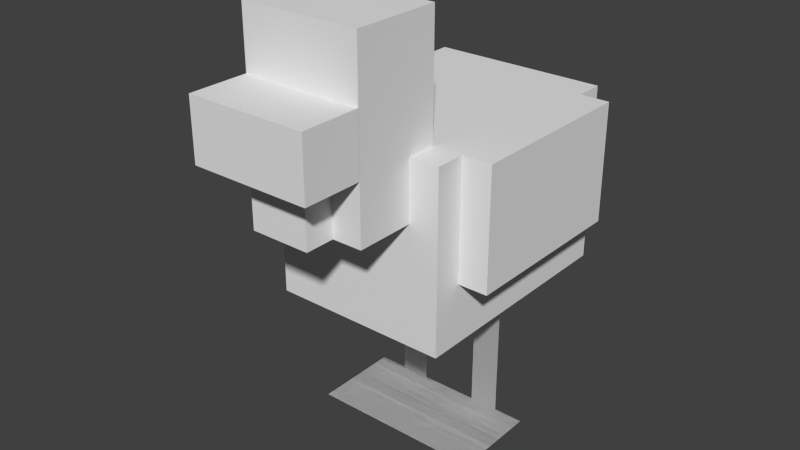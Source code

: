 # Source: chicken.blend  (saved by Blender 2.76.0; exported with 4.5.12 LTS)
import bpy
from mathutils import Matrix  # noqa: F401  (used for matrix-valued properties, if any)

bpy.ops.wm.read_factory_settings(use_empty=True)
scene = bpy.context.scene
scene.name = 'Scene'

# ---- collections
col_collection_1 = bpy.data.collections.new('Collection 1'); scene.collection.children.link(col_collection_1)

# ---- world
world_world = bpy.data.worlds.new('World'); scene.world = world_world
world_world.color = (0.05088, 0.05088, 0.05088)
world_world.use_sun_shadow = False
world_world.sun_shadow_jitter_overblur = 0.0
world_world.cycles.sampling_method = 'MANUAL'
world_world.cycles.sample_map_resolution = 256

# ---- meshes
me_plane_011 = bpy.data.meshes.new('Plane.011')
me_plane_011.from_pydata([(-1.0, -1.0, 0.0), (1.0, -1.0, 0.0), (-1.0, 1.0, 0.0), (1.0, 1.0, 0.0)], [], [(0, 1, 3, 2)])
_uv = me_plane_011.uv_layers.new(name='UVMap')
_uv.uv.foreach_set('vector', [0.5625, 0.75, 0.5781, 0.75, 0.5781, 0.9062, 0.5625, 0.9062])
me_plane_011.use_remesh_preserve_volume = False
me_plane_011.use_remesh_preserve_attributes = False
me_plane_011.use_mirror_vertex_groups = False
me_plane_011.update()
me_plane_010 = bpy.data.meshes.new('Plane.010')
me_plane_010.from_pydata([(-1.0, -1.0, 0.0), (1.0, -1.0, 0.0), (-1.0, 1.0, 0.0), (1.0, 1.0, 0.0)], [], [(0, 1, 3, 2)])
_uv = me_plane_010.uv_layers.new(name='UVMap')
_uv.uv.foreach_set('vector', [0.5, 0.9062, 0.5469, 0.9062, 0.5469, 1.0, 0.5, 1.0])
me_plane_010.use_remesh_preserve_volume = False
me_plane_010.use_remesh_preserve_attributes = False
me_plane_010.use_mirror_vertex_groups = False
me_plane_010.update()
me_plane_009 = bpy.data.meshes.new('Plane.009')
me_plane_009.from_pydata([(-1.0, -1.0, 0.0), (1.0, -1.0, 0.0), (-1.0, 1.0, 0.0), (1.0, 1.0, 0.0)], [], [(0, 2, 3, 1)])
_uv = me_plane_009.uv_layers.new(name='UVMap')
_uv.uv.foreach_set('vector', [0.5, 0.9062, 0.5, 1.0, 0.5469, 1.0, 0.5469, 0.9062])
me_plane_009.use_remesh_preserve_volume = False
me_plane_009.use_remesh_preserve_attributes = False
me_plane_009.use_mirror_vertex_groups = False
me_plane_009.update()
me_plane_008 = bpy.data.meshes.new('Plane.008')
me_plane_008.from_pydata([(-1.0, -1.0, 0.0), (1.0, -1.0, 0.0), (-1.0, 1.0, 0.0), (1.0, 1.0, 0.0)], [], [(0, 2, 3, 1)])
_uv = me_plane_008.uv_layers.new(name='UVMap')
_uv.uv.foreach_set('vector', [0.5625, 0.75, 0.5625, 0.9062, 0.5781, 0.9062, 0.5781, 0.75])
me_plane_008.use_remesh_preserve_volume = False
me_plane_008.use_remesh_preserve_attributes = False
me_plane_008.use_mirror_vertex_groups = False
me_plane_008.update()
me_plane_007 = bpy.data.meshes.new('Plane.007')
me_plane_007.from_pydata([(-1.0, -1.0, 0.0), (1.0, -1.0, 0.0), (-1.0, 1.0, 0.0), (1.0, 1.0, 0.0)], [], [(0, 2, 3, 1)])
_uv = me_plane_007.uv_layers.new(name='UVMap')
_uv.uv.foreach_set('vector', [0.5625, 0.75, 0.5625, 0.9062, 0.5781, 0.9062, 0.5781, 0.75])
me_plane_007.use_remesh_preserve_volume = False
me_plane_007.use_remesh_preserve_attributes = False
me_plane_007.use_mirror_vertex_groups = False
me_plane_007.update()
me_plane_006 = bpy.data.meshes.new('Plane.006')
me_plane_006.from_pydata([(-1.0, -1.0, 0.0), (1.0, -1.0, 0.0), (-1.0, 1.0, 0.0), (1.0, 1.0, 0.0)], [], [(0, 2, 3, 1)])
_uv = me_plane_006.uv_layers.new(name='UVMap')
_uv.uv.foreach_set('vector', [0.5, 0.9062, 0.5, 1.0, 0.5469, 1.0, 0.5469, 0.9062])
me_plane_006.use_remesh_preserve_volume = False
me_plane_006.use_remesh_preserve_attributes = False
me_plane_006.use_mirror_vertex_groups = False
me_plane_006.update()
me_plane_005 = bpy.data.meshes.new('Plane.005')
me_plane_005.from_pydata([(-1.0, -1.0, 0.0), (1.0, -1.0, 0.0), (-1.0, 1.0, 0.0), (1.0, 1.0, 0.0)], [], [(0, 1, 3, 2)])
_uv = me_plane_005.uv_layers.new(name='UVMap')
_uv.uv.foreach_set('vector', [0.5, 0.9062, 0.5469, 0.9062, 0.5469, 1.0, 0.5, 1.0])
me_plane_005.use_remesh_preserve_volume = False
me_plane_005.use_remesh_preserve_attributes = False
me_plane_005.use_mirror_vertex_groups = False
me_plane_005.update()
me_plane_004 = bpy.data.meshes.new('Plane.004')
me_plane_004.from_pydata([(-1.0, -1.0, 0.0), (1.0, -1.0, 0.0), (-1.0, 1.0, 0.0), (1.0, 1.0, 0.0)], [], [(0, 1, 3, 2)])
_uv = me_plane_004.uv_layers.new(name='UVMap')
_uv.uv.foreach_set('vector', [0.5625, 0.75, 0.5781, 0.75, 0.5781, 0.9062, 0.5625, 0.9062])
me_plane_004.use_remesh_preserve_volume = False
me_plane_004.use_remesh_preserve_attributes = False
me_plane_004.use_mirror_vertex_groups = False
me_plane_004.update()
me_cube_006 = bpy.data.meshes.new('Cube.006')
me_cube_006.from_pydata([(-1.0, -1.0, -1.0), (-1.0, -1.0, 1.0), (-1.0, 1.0, -1.0), (-1.0, 1.0, 1.0), (1.0, -1.0, -1.0), (1.0, -1.0, 1.0), (1.0, 1.0, -1.0), (1.0, 1.0, 1.0)], [], [(0, 1, 3, 2), (2, 3, 7, 6), (6, 7, 5, 4), (4, 5, 1, 0), (2, 6, 4, 0), (7, 3, 1, 5)])
_uv = me_cube_006.uv_layers.new(name='UVMap')
_uv.uv.foreach_set('vector', [0.4688, 0.2812, 0.4688, 0.4062, 0.375, 0.4062, 0.375, 0.2812, 0.5938, 0.2812, 0.5938, 0.4062, 0.5781, 0.4062, 0.5781, 0.2812, 0.5781, 0.2812, 0.5781, 0.4062, 0.4844, 0.4062, 0.4844, 0.2812, 0.4844, 0.2812, 0.4844, 0.4062, 0.4688, 0.4062, 0.4688, 0.2812, 0.5, 0.5938, 0.4844, 0.5938, 0.4844, 0.4062, 0.5, 0.4062, 0.4844, 0.5938, 0.4688, 0.5938, 0.4688, 0.4062, 0.4844, 0.4062])
me_cube_006.use_remesh_preserve_volume = False
me_cube_006.use_remesh_preserve_attributes = False
me_cube_006.use_mirror_vertex_groups = False
me_cube_006.update()
me_cube_005 = bpy.data.meshes.new('Cube.005')
me_cube_005.from_pydata([(-1.0, -1.0, -1.0), (-1.0, -1.0, 1.0), (-1.0, 1.0, -1.0), (-1.0, 1.0, 1.0), (1.0, -1.0, -1.0), (1.0, -1.0, 1.0), (1.0, 1.0, -1.0), (1.0, 1.0, 1.0)], [], [(0, 1, 3, 2), (2, 3, 7, 6), (6, 7, 5, 4), (4, 5, 1, 0), (2, 6, 4, 0), (7, 3, 1, 5)])
_uv = me_cube_005.uv_layers.new(name='UVMap')
_uv.uv.foreach_set('vector', [0.4688, 0.2812, 0.4688, 0.4062, 0.375, 0.4062, 0.375, 0.2812, 0.5938, 0.2812, 0.5938, 0.4062, 0.5781, 0.4062, 0.5781, 0.2812, 0.5781, 0.2812, 0.5781, 0.4062, 0.4844, 0.4062, 0.4844, 0.2812, 0.4844, 0.2812, 0.4844, 0.4062, 0.4688, 0.4062, 0.4688, 0.2812, 0.5, 0.5938, 0.4844, 0.5938, 0.4844, 0.4062, 0.5, 0.4062, 0.4844, 0.5938, 0.4688, 0.5938, 0.4688, 0.4062, 0.4844, 0.4062])
me_cube_005.use_remesh_preserve_volume = False
me_cube_005.use_remesh_preserve_attributes = False
me_cube_005.use_mirror_vertex_groups = False
me_cube_005.update()
me_cube_003 = bpy.data.meshes.new('Cube.003')
me_cube_003.from_pydata([(-1.0, -1.0, -1.0), (-1.0, -1.0, 1.0), (-1.0, 1.0, -1.0), (-1.0, 1.0, 1.0), (1.0, -1.0, -1.0), (1.0, -1.0, 1.0), (1.0, 1.0, -1.0), (1.0, 1.0, 1.0)], [], [(0, 1, 3, 2), (2, 3, 7, 6), (6, 7, 5, 4), (4, 5, 1, 0), (2, 6, 4, 0), (7, 3, 1, 5)])
_uv = me_cube_003.uv_layers.new(name='UVMap')
_uv.uv.foreach_set('vector', [0.25, 0.875, 0.25, 0.9375, 0.2188, 0.9375, 0.2188, 0.875, 0.4062, 0.875, 0.4062, 0.9375, 0.3438, 0.9375, 0.3438, 0.875, 0.3438, 0.875, 0.3438, 0.9375, 0.3125, 0.9375, 0.3125, 0.875, 0.3125, 0.875, 0.3125, 0.9375, 0.25, 0.9375, 0.25, 0.875, 0.375, 1.0, 0.3125, 1.0, 0.3125, 0.9375, 0.375, 0.9375, 0.3125, 1.0, 0.25, 1.0, 0.25, 0.9375, 0.3125, 0.9375])
me_cube_003.use_remesh_preserve_volume = False
me_cube_003.use_remesh_preserve_attributes = False
me_cube_003.use_mirror_vertex_groups = False
me_cube_003.update()
me_cube_002 = bpy.data.meshes.new('Cube.002')
me_cube_002.from_pydata([(-1.0, -1.0, -1.0), (-1.0, -1.0, 1.0), (-1.0, 1.0, -1.0), (-1.0, 1.0, 1.0), (1.0, -1.0, -1.0), (1.0, -1.0, 1.0), (1.0, 1.0, -1.0), (1.0, 1.0, 1.0)], [], [(0, 1, 3, 2), (2, 3, 7, 6), (6, 7, 5, 4), (4, 5, 1, 0), (2, 6, 4, 0), (7, 3, 1, 5)])
_uv = me_cube_002.uv_layers.new(name='UVMap')
_uv.uv.foreach_set('vector', [0.25, 0.75, 0.25, 0.8125, 0.2188, 0.8125, 0.2188, 0.75, 0.3438, 0.75, 0.3438, 0.8125, 0.3125, 0.8125, 0.3125, 0.75, 0.3125, 0.75, 0.3125, 0.8125, 0.2812, 0.8125, 0.2812, 0.75, 0.2812, 0.75, 0.2812, 0.8125, 0.25, 0.8125, 0.25, 0.75, 0.3125, 0.875, 0.2812, 0.875, 0.2812, 0.8125, 0.3125, 0.8125, 0.2812, 0.875, 0.25, 0.875, 0.25, 0.8125, 0.2812, 0.8125])
me_cube_002.use_remesh_preserve_volume = False
me_cube_002.use_remesh_preserve_attributes = False
me_cube_002.use_mirror_vertex_groups = False
me_cube_002.update()
me_cube_001 = bpy.data.meshes.new('Cube.001')
me_cube_001.from_pydata([(-1.0, -1.0, -1.0), (-1.0, -1.0, 1.0), (-1.0, 1.0, -1.0), (-1.0, 1.0, 1.0), (1.0, -1.0, -1.0), (1.0, -1.0, 1.0), (1.0, 1.0, -1.0), (1.0, 1.0, 1.0)], [], [(0, 1, 3, 2), (2, 3, 7, 6), (6, 7, 5, 4), (4, 5, 1, 0), (2, 6, 4, 0), (7, 3, 1, 5)])
_uv = me_cube_001.uv_layers.new(name='UVMap')
_uv.uv.foreach_set('vector', [0.09375, 0.2812, 0.09375, 0.5312, 0.0, 0.5312, 0.0, 0.2812, 0.375, 0.2812, 0.375, 0.5312, 0.2812, 0.5312, 0.2812, 0.2812, 0.2812, 0.2812, 0.2812, 0.5312, 0.1875, 0.5312, 0.1875, 0.2812, 0.1875, 0.2812, 0.1875, 0.5312, 0.09375, 0.5312, 0.09375, 0.2812, 0.2812, 0.7188, 0.1875, 0.7188, 0.1875, 0.5312, 0.2812, 0.5312, 0.1875, 0.7188, 0.09375, 0.7188, 0.09375, 0.5312, 0.1875, 0.5312])
me_cube_001.use_remesh_preserve_volume = False
me_cube_001.use_remesh_preserve_attributes = False
me_cube_001.use_mirror_vertex_groups = False
me_cube_001.update()
me_cube = bpy.data.meshes.new('Cube')
me_cube.from_pydata([(-1.0, -1.0, -1.0), (-1.0, -1.0, 1.0), (-1.0, 1.0, -1.0), (-1.0, 1.0, 1.0), (1.0, -1.0, -1.0), (1.0, -1.0, 1.0), (1.0, 1.0, -1.0), (1.0, 1.0, 1.0)], [], [(0, 1, 3, 2), (2, 3, 7, 6), (6, 7, 5, 4), (4, 5, 1, 0), (2, 6, 4, 0), (7, 3, 1, 5)])
_uv = me_cube.uv_layers.new(name='UVMap')
_uv.uv.foreach_set('vector', [0.04688, 0.7188, 0.04688, 0.9062, 0.0, 0.9062, 0.0, 0.7188, 0.2188, 0.7188, 0.2188, 0.9062, 0.1562, 0.9062, 0.1562, 0.7188, 0.1562, 0.7188, 0.1562, 0.9062, 0.1094, 0.9062, 0.1094, 0.7188, 0.1094, 0.7188, 0.1094, 0.9062, 0.04688, 0.9062, 0.04688, 0.7188, 0.1719, 1.0, 0.1094, 1.0, 0.1094, 0.9062, 0.1719, 0.9062, 0.1094, 1.0, 0.04688, 1.0, 0.04688, 0.9062, 0.1094, 0.9062])
me_cube.use_remesh_preserve_volume = False
me_cube.use_remesh_preserve_attributes = False
me_cube.use_mirror_vertex_groups = False
me_cube.update()
arm_armature = bpy.data.armatures.new('Armature')  # bones are not reproduced

# ---- objects
ob_armature = bpy.data.objects.new('Armature', arm_armature)
ob_leg_upper_left1 = bpy.data.objects.new('leg.upper.left1', me_plane_011)
ob_leg_left_low1 = bpy.data.objects.new('leg.left.low1', me_plane_010)
ob_leg_left_low2 = bpy.data.objects.new('leg.left.low2', me_plane_009)
ob_leg_upper_left2 = bpy.data.objects.new('leg.upper.left2', me_plane_008)
ob_leg_upper_right1 = bpy.data.objects.new('leg.upper.right1', me_plane_007)
ob_leg_right_low1 = bpy.data.objects.new('leg.right.low1', me_plane_006)
ob_leg_right_low2 = bpy.data.objects.new('leg.right.low2', me_plane_005)
ob_leg_upper_right2 = bpy.data.objects.new('leg.upper.right2', me_plane_004)
ob_wing_right = bpy.data.objects.new('wing.right', me_cube_006)
ob_wing_left = bpy.data.objects.new('wing.left', me_cube_005)
ob_nose = bpy.data.objects.new('nose', me_cube_003)
ob_red = bpy.data.objects.new('red', me_cube_002)
ob_body = bpy.data.objects.new('body', me_cube_001)
ob_head = bpy.data.objects.new('head', me_cube)

# ---- transforms, parenting, visibility, modifiers, constraints
ob_armature.location = (1.198e-16, 0.8009, 1.579)
ob_armature.rotation_euler = (1.571, 2.22e-16, 2.22e-16)
ob_armature.show_in_front = True
ob_armature.lineart.crease_threshold = 0.0
ob_leg_upper_left1.parent = ob_armature
ob_leg_upper_left1.matrix_parent_inverse = Matrix(((1.0, 2.22e-16, -2.22e-16, 5.297e-17), (2.22e-16, -4.371e-08, 1.0, -1.579), (2.22e-16, -1.0, -5.96e-08, 0.8009), (0.0, 0.0, 0.0, 1.0)))
ob_leg_upper_left1.location = (0.2978, 0.1345, 0.5)
ob_leg_upper_left1.rotation_euler = (1.571, 2.22e-16, 2.22e-16)
ob_leg_upper_left1.scale = (0.1, 0.5, 1.0)
ob_leg_upper_left1.lineart.crease_threshold = 0.0
_vg = ob_leg_upper_left1.vertex_groups.new(name='body')
_vg = ob_leg_upper_left1.vertex_groups.new(name='leg.upper.left')
_vg.add([0, 1, 2, 3], 1.0, 'REPLACE')
_vg = ob_leg_upper_left1.vertex_groups.new(name='leg.low.left')
_vg = ob_leg_upper_left1.vertex_groups.new(name='leg.upper.right')
_vg = ob_leg_upper_left1.vertex_groups.new(name='leg.low.right')
_vg = ob_leg_upper_left1.vertex_groups.new(name='wing.left')
_vg = ob_leg_upper_left1.vertex_groups.new(name='wing.right')
_vg = ob_leg_upper_left1.vertex_groups.new(name='head')
_vg = ob_leg_upper_left1.vertex_groups.new(name='nose')
_vg = ob_leg_upper_left1.vertex_groups.new(name='red')
_m = ob_leg_upper_left1.modifiers.new('Armature', 'ARMATURE')
_m.object = ob_armature
ob_leg_left_low1.parent = ob_armature
ob_leg_left_low1.matrix_parent_inverse = Matrix(((1.0, 2.22e-16, -2.22e-16, 5.297e-17), (2.22e-16, -4.371e-08, 1.0, -1.579), (2.22e-16, -1.0, -5.96e-08, 0.8009), (0.0, 0.0, 0.0, 1.0)))
ob_leg_left_low1.location = (0.2978, -0.1562, 0.0)
ob_leg_left_low1.scale = (0.3, 0.3, 1.0)
ob_leg_left_low1.lineart.crease_threshold = 0.0
_vg = ob_leg_left_low1.vertex_groups.new(name='body')
_vg = ob_leg_left_low1.vertex_groups.new(name='leg.upper.left')
_vg = ob_leg_left_low1.vertex_groups.new(name='leg.low.left')
_vg.add([0, 1, 2, 3], 1.0, 'REPLACE')
_vg = ob_leg_left_low1.vertex_groups.new(name='leg.upper.right')
_vg = ob_leg_left_low1.vertex_groups.new(name='leg.low.right')
_vg = ob_leg_left_low1.vertex_groups.new(name='wing.left')
_vg = ob_leg_left_low1.vertex_groups.new(name='wing.right')
_vg = ob_leg_left_low1.vertex_groups.new(name='head')
_vg = ob_leg_left_low1.vertex_groups.new(name='nose')
_vg = ob_leg_left_low1.vertex_groups.new(name='red')
_m = ob_leg_left_low1.modifiers.new('Armature', 'ARMATURE')
_m.object = ob_armature
ob_leg_left_low2.parent = ob_armature
ob_leg_left_low2.matrix_parent_inverse = Matrix(((1.0, 2.22e-16, -2.22e-16, 5.297e-17), (2.22e-16, -4.371e-08, 1.0, -1.579), (2.22e-16, -1.0, -5.96e-08, 0.8009), (0.0, 0.0, 0.0, 1.0)))
ob_leg_left_low2.location = (0.2978, -0.1562, 0.0)
ob_leg_left_low2.scale = (0.3, 0.3, 1.0)
ob_leg_left_low2.lineart.crease_threshold = 0.0
_vg = ob_leg_left_low2.vertex_groups.new(name='body')
_vg = ob_leg_left_low2.vertex_groups.new(name='leg.upper.left')
_vg = ob_leg_left_low2.vertex_groups.new(name='leg.low.left')
_vg.add([0, 1, 2, 3], 1.0, 'REPLACE')
_vg = ob_leg_left_low2.vertex_groups.new(name='leg.upper.right')
_vg = ob_leg_left_low2.vertex_groups.new(name='leg.low.right')
_vg = ob_leg_left_low2.vertex_groups.new(name='wing.left')
_vg = ob_leg_left_low2.vertex_groups.new(name='wing.right')
_vg = ob_leg_left_low2.vertex_groups.new(name='head')
_vg = ob_leg_left_low2.vertex_groups.new(name='nose')
_vg = ob_leg_left_low2.vertex_groups.new(name='red')
_m = ob_leg_left_low2.modifiers.new('Armature', 'ARMATURE')
_m.object = ob_armature
ob_leg_upper_left2.parent = ob_armature
ob_leg_upper_left2.matrix_parent_inverse = Matrix(((1.0, 2.22e-16, -2.22e-16, 5.297e-17), (2.22e-16, -4.371e-08, 1.0, -1.579), (2.22e-16, -1.0, -5.96e-08, 0.8009), (0.0, 0.0, 0.0, 1.0)))
ob_leg_upper_left2.location = (0.2978, 0.1345, 0.5)
ob_leg_upper_left2.rotation_euler = (1.571, 2.22e-16, 2.22e-16)
ob_leg_upper_left2.scale = (0.1, 0.5, 1.0)
ob_leg_upper_left2.lineart.crease_threshold = 0.0
_vg = ob_leg_upper_left2.vertex_groups.new(name='body')
_vg = ob_leg_upper_left2.vertex_groups.new(name='leg.upper.left')
_vg.add([0, 1, 2, 3], 1.0, 'REPLACE')
_vg = ob_leg_upper_left2.vertex_groups.new(name='leg.low.left')
_vg = ob_leg_upper_left2.vertex_groups.new(name='leg.upper.right')
_vg = ob_leg_upper_left2.vertex_groups.new(name='leg.low.right')
_vg = ob_leg_upper_left2.vertex_groups.new(name='wing.left')
_vg = ob_leg_upper_left2.vertex_groups.new(name='wing.right')
_vg = ob_leg_upper_left2.vertex_groups.new(name='head')
_vg = ob_leg_upper_left2.vertex_groups.new(name='nose')
_vg = ob_leg_upper_left2.vertex_groups.new(name='red')
_m = ob_leg_upper_left2.modifiers.new('Armature', 'ARMATURE')
_m.object = ob_armature
ob_leg_upper_right1.parent = ob_armature
ob_leg_upper_right1.matrix_parent_inverse = Matrix(((1.0, 2.22e-16, -2.22e-16, 5.297e-17), (2.22e-16, -4.371e-08, 1.0, -1.579), (2.22e-16, -1.0, -5.96e-08, 0.8009), (0.0, 0.0, 0.0, 1.0)))
ob_leg_upper_right1.location = (-0.3, 0.1345, 0.5)
ob_leg_upper_right1.rotation_euler = (1.571, 2.22e-16, 2.22e-16)
ob_leg_upper_right1.scale = (0.1, 0.5, 1.0)
ob_leg_upper_right1.lineart.crease_threshold = 0.0
_vg = ob_leg_upper_right1.vertex_groups.new(name='body')
_vg = ob_leg_upper_right1.vertex_groups.new(name='leg.upper.left')
_vg = ob_leg_upper_right1.vertex_groups.new(name='leg.low.left')
_vg = ob_leg_upper_right1.vertex_groups.new(name='leg.upper.right')
_vg.add([0, 1, 2, 3], 1.0, 'REPLACE')
_vg = ob_leg_upper_right1.vertex_groups.new(name='leg.low.right')
_vg = ob_leg_upper_right1.vertex_groups.new(name='wing.left')
_vg = ob_leg_upper_right1.vertex_groups.new(name='wing.right')
_vg = ob_leg_upper_right1.vertex_groups.new(name='head')
_vg = ob_leg_upper_right1.vertex_groups.new(name='nose')
_vg = ob_leg_upper_right1.vertex_groups.new(name='red')
_m = ob_leg_upper_right1.modifiers.new('Armature', 'ARMATURE')
_m.object = ob_armature
ob_leg_right_low1.parent = ob_armature
ob_leg_right_low1.matrix_parent_inverse = Matrix(((1.0, 2.22e-16, -2.22e-16, 5.297e-17), (2.22e-16, -4.371e-08, 1.0, -1.579), (2.22e-16, -1.0, -5.96e-08, 0.8009), (0.0, 0.0, 0.0, 1.0)))
ob_leg_right_low1.location = (-0.3, -0.1562, 0.0)
ob_leg_right_low1.scale = (0.3, 0.3, 1.0)
ob_leg_right_low1.lineart.crease_threshold = 0.0
_vg = ob_leg_right_low1.vertex_groups.new(name='body')
_vg = ob_leg_right_low1.vertex_groups.new(name='leg.upper.left')
_vg = ob_leg_right_low1.vertex_groups.new(name='leg.low.left')
_vg = ob_leg_right_low1.vertex_groups.new(name='leg.upper.right')
_vg = ob_leg_right_low1.vertex_groups.new(name='leg.low.right')
_vg.add([0, 1, 2, 3], 1.0, 'REPLACE')
_vg = ob_leg_right_low1.vertex_groups.new(name='wing.left')
_vg = ob_leg_right_low1.vertex_groups.new(name='wing.right')
_vg = ob_leg_right_low1.vertex_groups.new(name='head')
_vg = ob_leg_right_low1.vertex_groups.new(name='nose')
_vg = ob_leg_right_low1.vertex_groups.new(name='red')
_m = ob_leg_right_low1.modifiers.new('Armature', 'ARMATURE')
_m.object = ob_armature
ob_leg_right_low2.parent = ob_armature
ob_leg_right_low2.matrix_parent_inverse = Matrix(((1.0, 2.22e-16, -2.22e-16, 5.297e-17), (2.22e-16, -4.371e-08, 1.0, -1.579), (2.22e-16, -1.0, -5.96e-08, 0.8009), (0.0, 0.0, 0.0, 1.0)))
ob_leg_right_low2.location = (-0.3, -0.1562, 0.0)
ob_leg_right_low2.scale = (0.3, 0.3, 1.0)
ob_leg_right_low2.lineart.crease_threshold = 0.0
_vg = ob_leg_right_low2.vertex_groups.new(name='body')
_vg = ob_leg_right_low2.vertex_groups.new(name='leg.upper.left')
_vg = ob_leg_right_low2.vertex_groups.new(name='leg.low.left')
_vg = ob_leg_right_low2.vertex_groups.new(name='leg.upper.right')
_vg = ob_leg_right_low2.vertex_groups.new(name='leg.low.right')
_vg.add([0, 1, 2, 3], 1.0, 'REPLACE')
_vg = ob_leg_right_low2.vertex_groups.new(name='wing.left')
_vg = ob_leg_right_low2.vertex_groups.new(name='wing.right')
_vg = ob_leg_right_low2.vertex_groups.new(name='head')
_vg = ob_leg_right_low2.vertex_groups.new(name='nose')
_vg = ob_leg_right_low2.vertex_groups.new(name='red')
_m = ob_leg_right_low2.modifiers.new('Armature', 'ARMATURE')
_m.object = ob_armature
ob_leg_upper_right2.parent = ob_armature
ob_leg_upper_right2.matrix_parent_inverse = Matrix(((1.0, 2.22e-16, -2.22e-16, 5.297e-17), (2.22e-16, -4.371e-08, 1.0, -1.579), (2.22e-16, -1.0, -5.96e-08, 0.8009), (0.0, 0.0, 0.0, 1.0)))
ob_leg_upper_right2.location = (-0.3, 0.1345, 0.5)
ob_leg_upper_right2.rotation_euler = (1.571, 2.22e-16, 2.22e-16)
ob_leg_upper_right2.scale = (0.1, 0.5, 1.0)
ob_leg_upper_right2.lineart.crease_threshold = 0.0
_vg = ob_leg_upper_right2.vertex_groups.new(name='body')
_vg = ob_leg_upper_right2.vertex_groups.new(name='leg.upper.left')
_vg = ob_leg_upper_right2.vertex_groups.new(name='leg.low.left')
_vg = ob_leg_upper_right2.vertex_groups.new(name='leg.upper.right')
_vg.add([0, 1, 2, 3], 1.0, 'REPLACE')
_vg = ob_leg_upper_right2.vertex_groups.new(name='leg.low.right')
_vg = ob_leg_upper_right2.vertex_groups.new(name='wing.left')
_vg = ob_leg_upper_right2.vertex_groups.new(name='wing.right')
_vg = ob_leg_upper_right2.vertex_groups.new(name='head')
_vg = ob_leg_upper_right2.vertex_groups.new(name='nose')
_vg = ob_leg_upper_right2.vertex_groups.new(name='red')
_m = ob_leg_upper_right2.modifiers.new('Armature', 'ARMATURE')
_m.object = ob_armature
ob_wing_right.parent = ob_armature
ob_wing_right.matrix_parent_inverse = Matrix(((1.0, 2.22e-16, -2.22e-16, 5.297e-17), (2.22e-16, -4.371e-08, 1.0, -1.579), (2.22e-16, -1.0, -5.96e-08, 0.8009), (0.0, 0.0, 0.0, 1.0)))
ob_wing_right.location = (-0.6972, 0.0, 1.792)
ob_wing_right.scale = (0.1, 0.6, 0.4)
ob_wing_right.lineart.crease_threshold = 0.0
_vg = ob_wing_right.vertex_groups.new(name='body')
_vg = ob_wing_right.vertex_groups.new(name='leg.upper.left')
_vg = ob_wing_right.vertex_groups.new(name='leg.low.left')
_vg = ob_wing_right.vertex_groups.new(name='leg.upper.right')
_vg = ob_wing_right.vertex_groups.new(name='leg.low.right')
_vg = ob_wing_right.vertex_groups.new(name='wing.left')
_vg = ob_wing_right.vertex_groups.new(name='wing.right')
_vg.add([0, 1, 2, 3, 4, 5, 6, 7], 1.0, 'REPLACE')
_vg = ob_wing_right.vertex_groups.new(name='head')
_vg = ob_wing_right.vertex_groups.new(name='nose')
_vg = ob_wing_right.vertex_groups.new(name='red')
_m = ob_wing_right.modifiers.new('Armature', 'ARMATURE')
_m.object = ob_armature
ob_wing_left.parent = ob_armature
ob_wing_left.matrix_parent_inverse = Matrix(((1.0, 2.22e-16, -2.22e-16, 5.297e-17), (2.22e-16, -4.371e-08, 1.0, -1.579), (2.22e-16, -1.0, -5.96e-08, 0.8009), (0.0, 0.0, 0.0, 1.0)))
ob_wing_left.location = (0.6972, 0.0, 1.792)
ob_wing_left.scale = (0.1, 0.6, 0.4)
ob_wing_left.lineart.crease_threshold = 0.0
_vg = ob_wing_left.vertex_groups.new(name='body')
_vg = ob_wing_left.vertex_groups.new(name='leg.upper.left')
_vg = ob_wing_left.vertex_groups.new(name='leg.low.left')
_vg = ob_wing_left.vertex_groups.new(name='leg.upper.right')
_vg = ob_wing_left.vertex_groups.new(name='leg.low.right')
_vg = ob_wing_left.vertex_groups.new(name='wing.left')
_vg.add([0, 1, 2, 3, 4, 5, 6, 7], 1.0, 'REPLACE')
_vg = ob_wing_left.vertex_groups.new(name='wing.right')
_vg = ob_wing_left.vertex_groups.new(name='head')
_vg = ob_wing_left.vertex_groups.new(name='nose')
_vg = ob_wing_left.vertex_groups.new(name='red')
_m = ob_wing_left.modifiers.new('Armature', 'ARMATURE')
_m.object = ob_armature
ob_nose.parent = ob_armature
ob_nose.matrix_parent_inverse = Matrix(((1.0, 2.22e-16, -2.22e-16, 5.297e-17), (2.22e-16, -4.371e-08, 1.0, -1.579), (2.22e-16, -1.0, -5.96e-08, 0.8009), (0.0, 0.0, 0.0, 1.0)))
ob_nose.location = (3.886e-11, -1.396, 2.388)
ob_nose.scale = (0.4, 0.2, 0.2)
ob_nose.lineart.crease_threshold = 0.0
_vg = ob_nose.vertex_groups.new(name='body')
_vg = ob_nose.vertex_groups.new(name='leg.upper.left')
_vg = ob_nose.vertex_groups.new(name='leg.low.left')
_vg = ob_nose.vertex_groups.new(name='leg.upper.right')
_vg = ob_nose.vertex_groups.new(name='leg.low.right')
_vg = ob_nose.vertex_groups.new(name='wing.left')
_vg = ob_nose.vertex_groups.new(name='wing.right')
_vg = ob_nose.vertex_groups.new(name='head')
_vg = ob_nose.vertex_groups.new(name='nose')
_vg.add([0, 1, 2, 3, 4, 5, 6, 7], 1.0, 'REPLACE')
_vg = ob_nose.vertex_groups.new(name='red')
_m = ob_nose.modifiers.new('Armature', 'ARMATURE')
_m.object = ob_armature
ob_red.parent = ob_armature
ob_red.matrix_parent_inverse = Matrix(((1.0, 2.22e-16, -2.22e-16, 5.297e-17), (2.22e-16, -4.371e-08, 1.0, -1.579), (2.22e-16, -1.0, -5.96e-08, 0.8009), (0.0, 0.0, 0.0, 1.0)))
ob_red.location = (3.791e-11, -1.198, 1.99)
ob_red.scale = (0.2, 0.2, 0.2)
ob_red.lineart.crease_threshold = 0.0
_vg = ob_red.vertex_groups.new(name='body')
_vg = ob_red.vertex_groups.new(name='leg.upper.left')
_vg = ob_red.vertex_groups.new(name='leg.low.left')
_vg = ob_red.vertex_groups.new(name='leg.upper.right')
_vg = ob_red.vertex_groups.new(name='leg.low.right')
_vg = ob_red.vertex_groups.new(name='wing.left')
_vg = ob_red.vertex_groups.new(name='wing.right')
_vg = ob_red.vertex_groups.new(name='head')
_vg = ob_red.vertex_groups.new(name='nose')
_vg = ob_red.vertex_groups.new(name='red')
_vg.add([0, 1, 2, 3, 4, 5, 6, 7], 1.0, 'REPLACE')
_m = ob_red.modifiers.new('Armature', 'ARMATURE')
_m.object = ob_armature
ob_body.parent = ob_armature
ob_body.matrix_parent_inverse = Matrix(((1.0, 2.22e-16, -2.22e-16, 5.297e-17), (2.22e-16, -4.371e-08, 1.0, -1.579), (2.22e-16, -1.0, -5.96e-08, 0.8009), (0.0, 0.0, 0.0, 1.0)))
ob_body.location = (0.0, 0.0, 1.592)
ob_body.rotation_euler = (1.571, 2.22e-16, 2.22e-16)
ob_body.scale = (0.6, 0.6, 0.8)
ob_body.lineart.crease_threshold = 0.0
_vg = ob_body.vertex_groups.new(name='body')
_vg.add([0, 1, 2, 3, 4, 5, 6, 7], 1.0, 'REPLACE')
_vg = ob_body.vertex_groups.new(name='leg.upper.left')
_vg = ob_body.vertex_groups.new(name='leg.low.left')
_vg = ob_body.vertex_groups.new(name='leg.upper.right')
_vg = ob_body.vertex_groups.new(name='leg.low.right')
_vg = ob_body.vertex_groups.new(name='wing.left')
_vg = ob_body.vertex_groups.new(name='wing.right')
_vg = ob_body.vertex_groups.new(name='head')
_vg = ob_body.vertex_groups.new(name='nose')
_vg = ob_body.vertex_groups.new(name='red')
_m = ob_body.modifiers.new('Armature', 'ARMATURE')
_m.object = ob_armature
ob_head.parent = ob_armature
ob_head.matrix_parent_inverse = Matrix(((1.0, 2.22e-16, -2.22e-16, 5.297e-17), (2.22e-16, -4.371e-08, 1.0, -1.579), (2.22e-16, -1.0, -5.96e-08, 0.8009), (0.0, 0.0, 0.0, 1.0)))
ob_head.location = (8.275e-27, -0.8984, 2.39)
ob_head.scale = (0.4, 0.3, 0.6)
ob_head.lineart.crease_threshold = 0.0
_vg = ob_head.vertex_groups.new(name='body')
_vg = ob_head.vertex_groups.new(name='leg.upper.left')
_vg = ob_head.vertex_groups.new(name='leg.low.left')
_vg = ob_head.vertex_groups.new(name='leg.upper.right')
_vg = ob_head.vertex_groups.new(name='leg.low.right')
_vg = ob_head.vertex_groups.new(name='wing.left')
_vg = ob_head.vertex_groups.new(name='wing.right')
_vg = ob_head.vertex_groups.new(name='head')
_vg.add([0, 1, 2, 3, 4, 5, 6, 7], 1.0, 'REPLACE')
_vg = ob_head.vertex_groups.new(name='nose')
_vg = ob_head.vertex_groups.new(name='red')
_m = ob_head.modifiers.new('Armature', 'ARMATURE')
_m.object = ob_armature

# ---- collection membership
col_collection_1.objects.link(ob_armature)
col_collection_1.objects.link(ob_leg_upper_left1)
col_collection_1.objects.link(ob_leg_left_low1)
col_collection_1.objects.link(ob_leg_left_low2)
col_collection_1.objects.link(ob_leg_upper_left2)
col_collection_1.objects.link(ob_leg_upper_right1)
col_collection_1.objects.link(ob_leg_right_low1)
col_collection_1.objects.link(ob_leg_right_low2)
col_collection_1.objects.link(ob_leg_upper_right2)
col_collection_1.objects.link(ob_wing_right)
col_collection_1.objects.link(ob_wing_left)
col_collection_1.objects.link(ob_nose)
col_collection_1.objects.link(ob_red)
col_collection_1.objects.link(ob_body)
col_collection_1.objects.link(ob_head)

# ---- scene / render settings (as saved in the file)
scene.frame_start = 0; scene.frame_end = 20; scene.frame_set(0)
scene.render.engine = 'BLENDER_EEVEE_NEXT'
scene.render.resolution_percentage = 50
scene.render.dither_intensity = 0.0
scene.render.film_transparent = True
scene.cycles.use_denoising = False
scene.cycles.samples = 10
scene.cycles.sampling_pattern = 'TABULATED_SOBOL'
scene.cycles.light_sampling_threshold = 0.0
scene.cycles.use_adaptive_sampling = False
scene.cycles.use_light_tree = False
scene.cycles.blur_glossy = 0.0
scene.cycles.pixel_filter_type = 'GAUSSIAN'
scene.cycles.sample_clamp_indirect = 0.0
scene.view_settings.view_transform = 'Standard'
bpy.context.view_layer.update()

# ---- added for rendering (the .blend has no active camera and no usable light): camera, sun
cam_auto = bpy.data.cameras.new('AutoCamera')
cam_auto.lens = 50.0
cam_auto.sensor_width = 36.0
cam_auto.clip_end = 1000.0
ob_auto_camera = bpy.data.objects.new('AutoCamera', cam_auto)
scene.collection.objects.link(ob_auto_camera)
ob_auto_camera.location = (3.8402, -5.00648, 4.5673)
ob_auto_camera.rotation_euler = (1.09748, -7.21219e-08, 0.694738)
scene.camera = ob_auto_camera
light_auto_sun = bpy.data.lights.new('AutoSun', 'SUN')
light_auto_sun.energy = 3.0
light_auto_sun.angle = 0.0523599
ob_auto_sun = bpy.data.objects.new('AutoSun', light_auto_sun)
scene.collection.objects.link(ob_auto_sun)
ob_auto_sun.rotation_euler = (0.872665, 0.174533, 0.523599)
bpy.context.view_layer.update()
